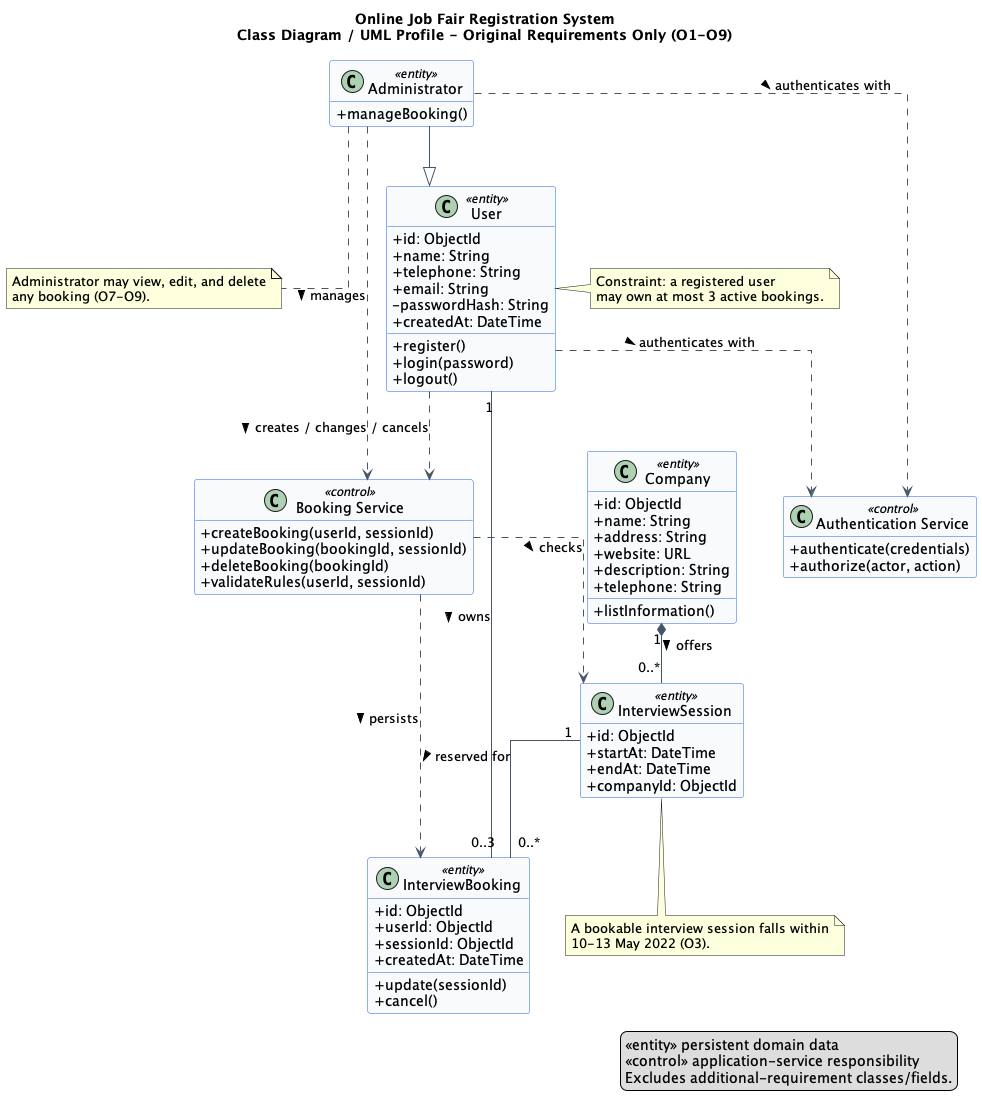

The diagram above was rendered by PlantUML. Its source (embedded in the PNG):
@startuml
title Online Job Fair Registration System\nClass Diagram / UML Profile - Original Requirements Only (O1-O9)
hide empty members
skinparam shadowing false
skinparam classAttributeIconSize 0
skinparam linetype ortho
skinparam class {
  BackgroundColor #F8FAFC
  BorderColor #2563EB
  ArrowColor #475569
}

class User <<entity>>{
  +id: ObjectId
  +name: String
  +telephone: String
  +email: String
  -passwordHash: String
  +createdAt: DateTime
  +register()
  +login(password)
  +logout()
}

class Administrator <<entity>> {
  +manageBooking()
}

class Company <<entity>> {
  +id: ObjectId
  +name: String
  +address: String
  +website: URL
  +description: String
  +telephone: String
  +listInformation()
}

class InterviewSession <<entity>> {
  +id: ObjectId
  +startAt: DateTime
  +endAt: DateTime
  +companyId: ObjectId
}

class InterviewBooking <<entity>> {
  +id: ObjectId
  +userId: ObjectId
  +sessionId: ObjectId
  +createdAt: DateTime
  +update(sessionId)
  +cancel()
}

class "Booking Service" as BookingService <<control>> {
  +createBooking(userId, sessionId)
  +updateBooking(bookingId, sessionId)
  +deleteBooking(bookingId)
  +validateRules(userId, sessionId)
}

class "Authentication Service" as AuthenticationService <<control>> {
  +authenticate(credentials)
  +authorize(actor, action)
}

Administrator --|> User
Company "1" *-- "0..*" InterviewSession : offers >
User "1" -- "0..3" InterviewBooking : owns >
InterviewSession "1" -- "0..*" InterviewBooking : reserved for >
User ..> AuthenticationService : authenticates with >
Administrator ..> AuthenticationService : authenticates with >
User ..> BookingService : creates / changes / cancels >
Administrator ..> BookingService : manages >
BookingService ..> InterviewBooking : persists >
BookingService ..> InterviewSession : checks >

note right of User
  Constraint: a registered user
  may own at most 3 active bookings.
end note

note bottom of InterviewSession
  A bookable interview session falls within
  10-13 May 2022 (O3).
end note

note bottom of Administrator
  Administrator may view, edit, and delete
  any booking (O7-O9).
end note

legend right
  <<entity>> persistent domain data
  <<control>> application-service responsibility
  Excludes additional-requirement classes/fields.
endlegend
@enduml